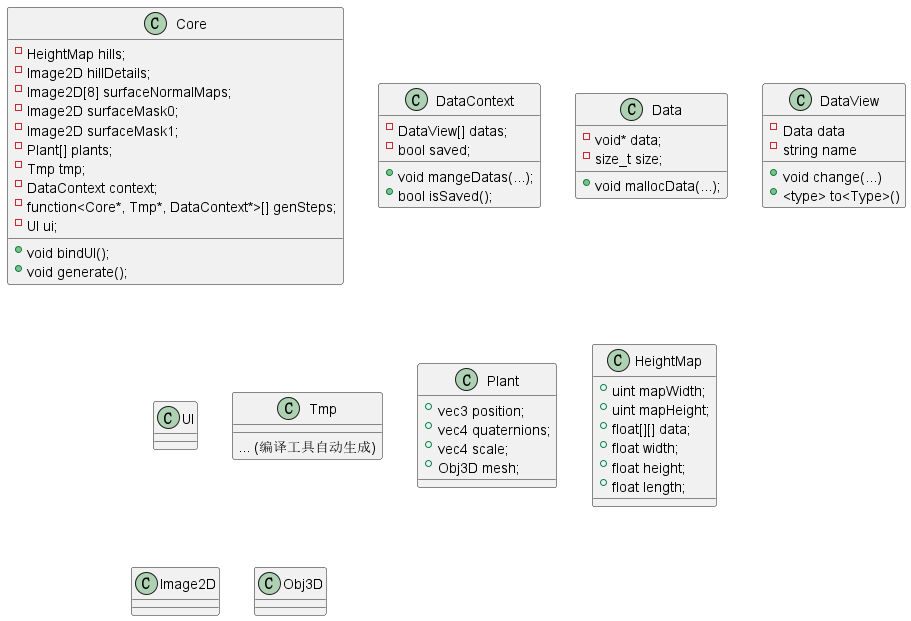

The diagram above was rendered by PlantUML. Its source (embedded in the PNG):
@startuml

class Core {
	- HeightMap hills;
	- Image2D hillDetails;
	- Image2D[8] surfaceNormalMaps;
	- Image2D surfaceMask0;
	- Image2D surfaceMask1;
	- Plant[] plants;
	- Tmp tmp; 
	- DataContext context;
	- function<Core*, Tmp*, DataContext*>[] genSteps;
	- UI ui;
	+ void bindUI();
	+ void generate();
}

class DataContext {
	- DataView[] datas;
	- bool saved;
	+ void mangeDatas(...);
	+ bool isSaved();
}

class Data {
	- void* data;
	- size_t size;
	+ void mallocData(...);
}

class DataView {
	- Data data
	- string name
	+ void change(...)
	+ <type> to<Type>()
}

class UI {}

class Tmp {
	... (编译工具自动生成)
}

class Plant {
	+ vec3 position;
	+ vec4 quaternions;
	+ vec4 scale;
	+ Obj3D mesh;
}

class HeightMap {
	+ uint mapWidth;
	+ uint mapHeight;
	+ float[][] data;
	+ float width;
	+ float height;
	+ float length;
}

class Image2D {}

class Obj3D {}

@enduml